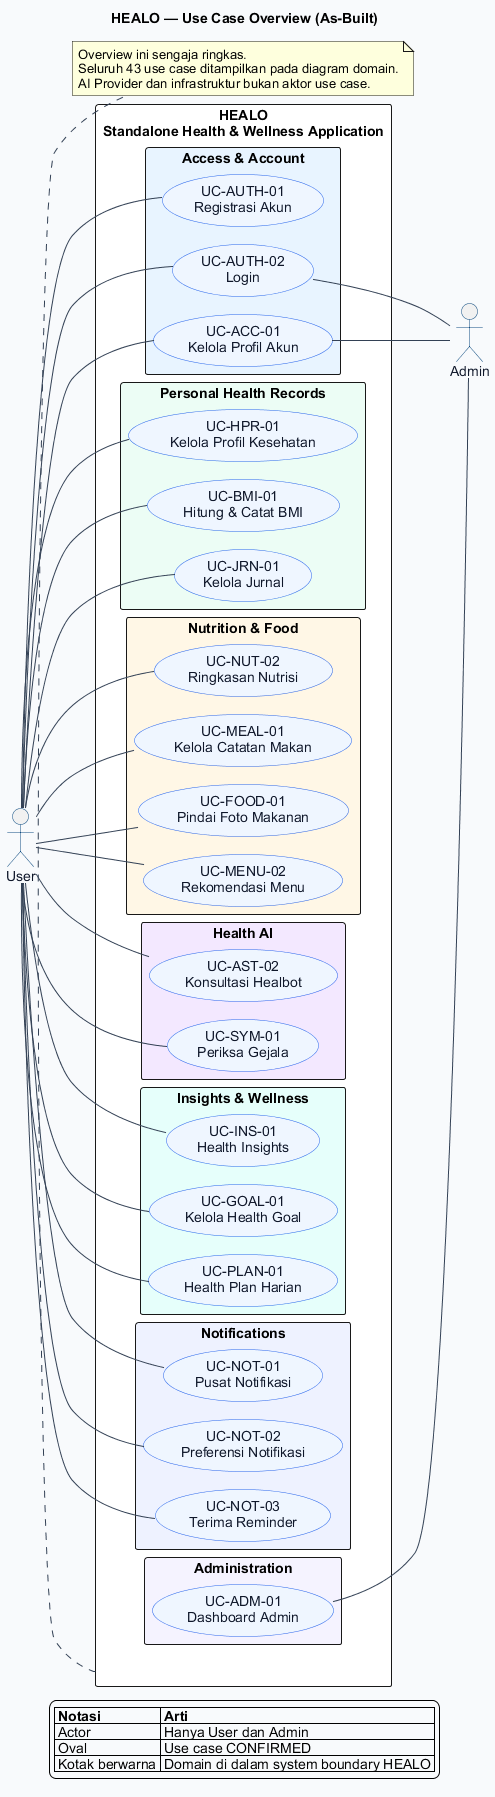

The diagram above was rendered by PlantUML. Its source (embedded in the PNG):
@startuml
!pragma layout smetana
title HEALO — Use Case Overview (As-Built)
left to right direction
skinparam backgroundColor #F8FAFC
skinparam shadowing false
skinparam packageStyle rectangle
skinparam defaultFontName Arial
skinparam ArrowColor #334155
skinparam ActorBorderColor #0F4C81
skinparam ActorFontColor #0F172A
skinparam UsecaseBorderColor #2563EB
skinparam UsecaseBackgroundColor #EFF6FF
skinparam UsecaseFontColor #0F172A

actor User as USER
actor Admin as ADMIN

rectangle "HEALO\nStandalone Health & Wellness Application" as HEALO #FFFFFF {
  package "Access & Account" #E8F4FF {
    usecase "UC-AUTH-01\nRegistrasi Akun" as AUTH01
    usecase "UC-AUTH-02\nLogin" as AUTH02
    usecase "UC-ACC-01\nKelola Profil Akun" as ACC01
  }

  package "Personal Health Records" #ECFDF5 {
    usecase "UC-HPR-01\nKelola Profil Kesehatan" as HPR01
    usecase "UC-BMI-01\nHitung & Catat BMI" as BMI01
    usecase "UC-JRN-01\nKelola Jurnal" as JRN01
  }

  package "Nutrition & Food" #FFF7E6 {
    usecase "UC-NUT-02\nRingkasan Nutrisi" as NUT02
    usecase "UC-MEAL-01\nKelola Catatan Makan" as MEAL01
    usecase "UC-FOOD-01\nPindai Foto Makanan" as FOOD01
    usecase "UC-MENU-02\nRekomendasi Menu" as MENU02
  }

  package "Health AI" #F3E8FF {
    usecase "UC-AST-02\nKonsultasi Healbot" as AST02
    usecase "UC-SYM-01\nPeriksa Gejala" as SYM01
  }

  package "Insights & Wellness" #E6FFFB {
    usecase "UC-INS-01\nHealth Insights" as INS01
    usecase "UC-GOAL-01\nKelola Health Goal" as GOAL01
    usecase "UC-PLAN-01\nHealth Plan Harian" as PLAN01
  }

  package "Notifications" #EEF2FF {
    usecase "UC-NOT-01\nPusat Notifikasi" as NOT01
    usecase "UC-NOT-02\nPreferensi Notifikasi" as NOT02
    usecase "UC-NOT-03\nTerima Reminder" as NOT03
  }

  package "Administration" #F5F3FF {
    usecase "UC-ADM-01\nDashboard Admin" as ADM01
  }
}

USER -- AUTH01
USER -- AUTH02
USER -- ACC01
USER -- HPR01
USER -- BMI01
USER -- JRN01
USER -- NUT02
USER -- MEAL01
USER -- FOOD01
USER -- MENU02
USER -- AST02
USER -- SYM01
USER -- INS01
USER -- GOAL01
USER -- PLAN01
USER -- NOT01
USER -- NOT02
USER -- NOT03

AUTH02 -- ADMIN
ACC01 -- ADMIN
ADM01 -- ADMIN

legend bottom
  |= Notasi |= Arti |
  | Actor | Hanya User dan Admin |
  | Oval | Use case CONFIRMED |
  | Kotak berwarna | Domain di dalam system boundary HEALO |
endlegend

note bottom of HEALO
  Overview ini sengaja ringkas.
  Seluruh 43 use case ditampilkan pada diagram domain.
  AI Provider dan infrastruktur bukan aktor use case.
end note
@enduml